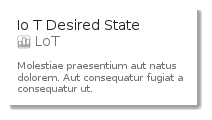

The diagram above was rendered by PlantUML. Its source (embedded in the PNG):
@startuml
' configures the library
!global $INCLUSION_MODE="local"
!global $LIB_BASE_LOCATION="../../.."
' loads the library
!include $LIB_BASE_LOCATION/bootstrap.puml
' loads the aws-20200911 bootstrap
include('aws-20200911/bootstrap')
' loads the IoTDesiredState element
include('aws-20200911/Resource/LoT/IoTDesiredState')
IoTDesiredStateCard('io_t_desired_state', 'Io T Desired State', 'Molestiae praesentium aut natus dolorem. Aut consequatur fugiat a consequatur ut.')
@enduml